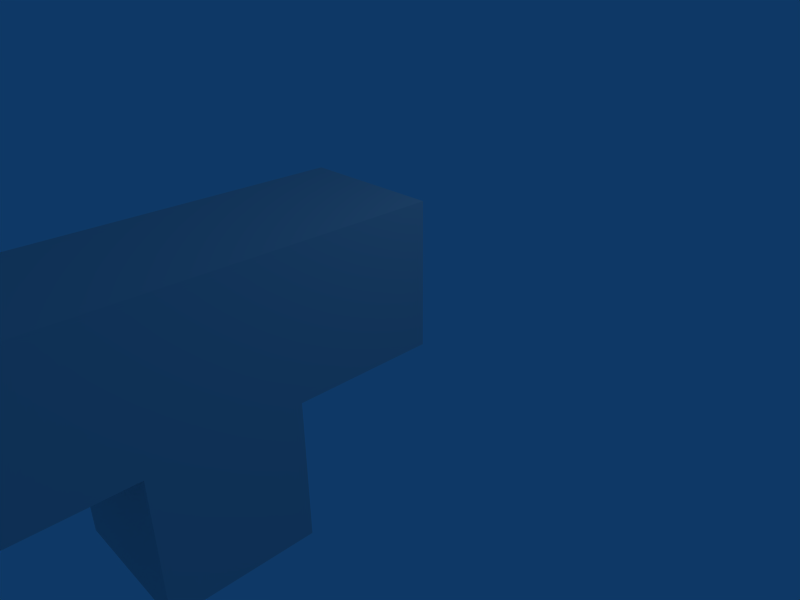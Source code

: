 # Source: demo_weapon_1P_animset02.blend  (saved by Blender 2.45.0; exported with 4.5.12 LTS)
import bpy
from mathutils import Matrix  # noqa: F401  (used for matrix-valued properties, if any)

bpy.ops.wm.read_factory_settings(use_empty=True)
scene = bpy.context.scene
scene.name = 'Scene'

# ---- collections
col_collection_1 = bpy.data.collections.new('Collection 1'); scene.collection.children.link(col_collection_1)

# ---- world
world_world = bpy.data.worlds.new('World'); scene.world = world_world
world_world.color = (0.05656, 0.2208, 0.4)
world_world.use_sun_shadow = False
world_world.sun_shadow_jitter_overblur = 0.0
world_world.cycles.sampling_method = 'MANUAL'
world_world.cycles.sample_map_resolution = 256

# ---- cameras
cam_camera = bpy.data.cameras.new('Camera')
cam_camera.passepartout_alpha = 0.2
cam_camera.clip_end = 100.0
cam_camera.lens = 35.0
cam_camera.ortho_scale = 7.314
cam_camera.show_passepartout = False
cam_camera.show_safe_areas = True
cam_camera.dof.focus_distance = 0.0
cam_camera.dof.aperture_fstop = 128.0

# ---- lights
light_spot = bpy.data.lights.new('Spot', 'POINT')
light_spot.transmission_factor = 0.0
light_spot.cutoff_distance = 30.0
light_spot.energy = 100.0
light_spot.shadow_buffer_clip_start = 1.001
light_spot.shadow_soft_size = 1.0
light_spot.shadow_maximum_resolution = 0.006
light_spot.use_absolute_resolution = True
light_spot.cycles.use_multiple_importance_sampling = False

# ---- meshes
me_cube_001 = bpy.data.meshes.new('Cube.001')
me_cube_001.from_pydata([(1.0, 0.5, -0.2), (1.0, 2.5, -0.2), (-1.0, 2.5, -0.2), (-1.0, 0.5, -0.2), (1.0, 0.5, -2.2), (1.0, 2.5, -2.2), (-1.0, 2.5, -2.2), (-1.0, 0.5, -2.2), (-1.0, -5.5, -2.2), (1.0, -5.5, -2.2), (-1.0, -5.5, -0.2), (1.0, -5.5, -0.2), (-1.0, 0.5, 1.8), (-1.0, 2.5, 1.8), (1.0, 2.5, 1.8), (1.0, 0.5, 1.8), (-1.0, 4.5, -2.2), (1.0, 4.5, -2.2), (-1.0, 4.5, -0.2), (1.0, 4.5, -0.2)], [], [(19, 17, 18), (17, 16, 18), (2, 1, 19), (2, 19, 18), (5, 6, 16), (5, 16, 17), (1, 5, 19), (5, 17, 19), (6, 2, 16), (2, 18, 16), (13, 12, 15), (13, 15, 14), (1, 2, 13), (1, 13, 14), (0, 1, 14), (0, 14, 15), (3, 0, 15), (3, 15, 12), (2, 3, 12), (2, 12, 13), (10, 8, 9), (10, 9, 11), (0, 3, 10), (0, 10, 11), (7, 4, 9), (7, 9, 8), (4, 0, 11), (4, 11, 9), (3, 7, 8), (3, 8, 10), (2, 6, 7), (2, 7, 3), (0, 4, 1), (4, 5, 1), (4, 7, 5), (7, 6, 5)])
_uv = me_cube_001.uv_layers.new(name='UVTex')
_uv.uv.foreach_set('vector', [0.1657, 0.833, 0.1662, 0.9995, 0.0, 0.8335, 0.1662, 0.9995, 0.0005082, 1.0, 0.0, 0.8335, 0.8313, 1.0, 0.8308, 0.8335, 0.9964, 0.833, 0.8313, 1.0, 0.9964, 0.833, 0.997, 0.9995, 0.8323, 0.167, 0.6667, 0.1665, 0.6672, 0.0, 0.8323, 0.167, 0.6672, 0.0, 0.8328, 0.0005106, 0.4985, 0.6665, 0.6641, 0.666, 0.499, 0.833, 0.6641, 0.666, 0.6646, 0.8325, 0.499, 0.833, 0.3318, 0.167, 0.1662, 0.1665, 0.3323, 0.0005108, 0.1662, 0.1665, 0.1667, 0.0, 0.3323, 0.0005108, 0.499, 1.0, 0.4985, 0.8335, 0.6641, 0.833, 0.499, 1.0, 0.6641, 0.833, 0.6646, 0.9995, 0.8308, 0.9995, 0.6651, 1.0, 0.6646, 0.8335, 0.8308, 0.9995, 0.6646, 0.8335, 0.8303, 0.833, 0.498, 0.5, 0.4985, 0.6665, 0.3328, 0.667, 0.498, 0.5, 0.3328, 0.667, 0.3323, 0.5005, 0.4985, 0.9995, 0.3328, 1.0, 0.3323, 0.8335, 0.4985, 0.9995, 0.3323, 0.8335, 0.498, 0.833, 0.1662, 0.1665, 0.1657, 0.333, 0.0, 0.3325, 0.1662, 0.1665, 0.0, 0.3325, 0.0005082, 0.166, 0.1662, 0.8335, 0.3318, 0.833, 0.3323, 0.9995, 0.1662, 0.8335, 0.3323, 0.9995, 0.1667, 1.0, 1.0, 0.4995, 0.8343, 0.5, 0.8328, 0.0005107, 1.0, 0.4995, 0.8328, 0.0005107, 0.9985, 0.0, 0.6662, 0.333, 0.8318, 0.3335, 0.8303, 0.833, 0.6662, 0.333, 0.8303, 0.833, 0.6646, 0.8325, 0.6636, 0.4995, 0.498, 0.5, 0.4964, 0.0005107, 0.6636, 0.4995, 0.4964, 0.0005107, 0.6621, 0.0, 0.1657, 0.333, 0.3313, 0.3335, 0.3298, 0.833, 0.1657, 0.333, 0.3298, 0.833, 0.1641, 0.8325, 0.1662, 0.1665, 0.3318, 0.167, 0.3313, 0.3335, 0.1662, 0.1665, 0.3313, 0.3335, 0.1657, 0.333, 0.498, 0.5, 0.6636, 0.4995, 0.4985, 0.6665, 0.6636, 0.4995, 0.6641, 0.666, 0.4985, 0.6665, 0.8318, 0.3335, 0.6662, 0.333, 0.8323, 0.167, 0.6662, 0.333, 0.6667, 0.1665, 0.8323, 0.167])
me_cube_001.use_remesh_preserve_volume = False
me_cube_001.use_remesh_preserve_attributes = False
me_cube_001.use_mirror_vertex_groups = False
me_cube_001.update()
arm_armature_001 = bpy.data.armatures.new('Armature.001')  # bones are not reproduced

# ---- objects
ob_armature = bpy.data.objects.new('Armature', arm_armature_001)
ob_cube = bpy.data.objects.new('Cube', me_cube_001)
ob_lamp = bpy.data.objects.new('Lamp', light_spot)
ob_camera = bpy.data.objects.new('Camera', cam_camera)

# ---- transforms, parenting, visibility, modifiers, constraints
ob_armature.location = (0.04594, 0.4991, 0.0)
ob_armature.rotation_euler = (3.142, 2.28e-14, -6.357e-08)
ob_armature.lock_rotations_4d = False
ob_armature.empty_display_type = 'ARROWS'
ob_armature.color = (0.0, 0.0, 0.0, 1.0)
ob_armature.lineart.crease_threshold = 0.0
ob_cube.parent = ob_armature
ob_cube.matrix_parent_inverse = Matrix(((-1.0, 1.51e-07, 0.0, -4.954), (-1.788e-07, -1.0, 0.0, -2.856), (0.0, 4.235e-22, 1.0, -1.695e-07), (0.0, 0.0, 0.0, 1.0)))
ob_cube.location = (-5.0, -8.0, 0.0)
ob_cube.lock_rotations_4d = False
ob_cube.empty_display_type = 'ARROWS'
ob_cube.color = (0.0, 0.0, 0.0, 1.0)
ob_cube.lineart.crease_threshold = 0.0
_vg = ob_cube.vertex_groups.new(name='xr')
_vg.add([0, 1, 2, 3, 4, 5, 6, 7, 8, 9, 10, 11, 12, 13, 14, 15, 16, 17, 18, 19], 1.0, 'REPLACE')
_m = ob_cube.modifiers.new('Armature', 'ARMATURE')
_m.object = ob_armature
_m.use_bone_envelopes = True
ob_lamp.location = (4.076, 1.005, 5.904)
ob_lamp.rotation_euler = (0.6503, 0.05522, 1.866)
ob_lamp.lock_rotations_4d = False
ob_lamp.empty_display_type = 'ARROWS'
ob_lamp.color = (0.0, 0.0, 0.0, 0.0)
ob_lamp.lineart.crease_threshold = 0.0
ob_camera.location = (7.481, -6.508, 5.344)
ob_camera.rotation_euler = (1.109, 0.01082, 0.8149)
ob_camera.lock_rotations_4d = False
ob_camera.empty_display_type = 'ARROWS'
ob_camera.color = (0.0, 0.0, 0.0, 0.0)
ob_camera.display_type = 'WIRE'
ob_camera.lineart.crease_threshold = 0.0

# ---- collection membership
col_collection_1.objects.link(ob_armature)
col_collection_1.objects.link(ob_cube)
col_collection_1.objects.link(ob_lamp)
col_collection_1.objects.link(ob_camera)

# ---- scene / render settings (as saved in the file)
scene.camera = ob_camera
scene.frame_start = 1; scene.frame_end = 250; scene.frame_set(1)
scene.render.engine = 'BLENDER_EEVEE_NEXT'
scene.render.image_settings.file_format = 'JPEG'
scene.render.image_settings.color_mode = 'RGB'
scene.render.image_settings.compression = 90
scene.render.resolution_x = 800
scene.render.resolution_y = 600
scene.render.pixel_aspect_x = 100.0
scene.render.pixel_aspect_y = 100.0
scene.render.fps = 25
scene.render.dither_intensity = 0.0
scene.render.use_compositing = False
scene.render.use_sequencer = False
scene.render.bake_margin = 2
scene.render.bake_bias = 0.0
scene.render.use_stamp_time = False
scene.render.use_stamp_date = False
scene.render.use_stamp_frame = False
scene.render.use_stamp_camera = False
scene.render.use_stamp_scene = False
scene.render.use_stamp_filename = False
scene.render.use_stamp_render_time = False
scene.render.stamp_font_size = 0
scene.cycles.use_denoising = False
scene.cycles.samples = 10
scene.cycles.sampling_pattern = 'TABULATED_SOBOL'
scene.cycles.light_sampling_threshold = 0.0
scene.cycles.use_adaptive_sampling = False
scene.cycles.use_light_tree = False
scene.cycles.blur_glossy = 0.0
scene.cycles.volume_bounces = 1
scene.cycles.pixel_filter_type = 'GAUSSIAN'
scene.cycles.sample_clamp_indirect = 0.0
scene.view_settings.view_transform = 'Raw'
bpy.context.view_layer.update()
